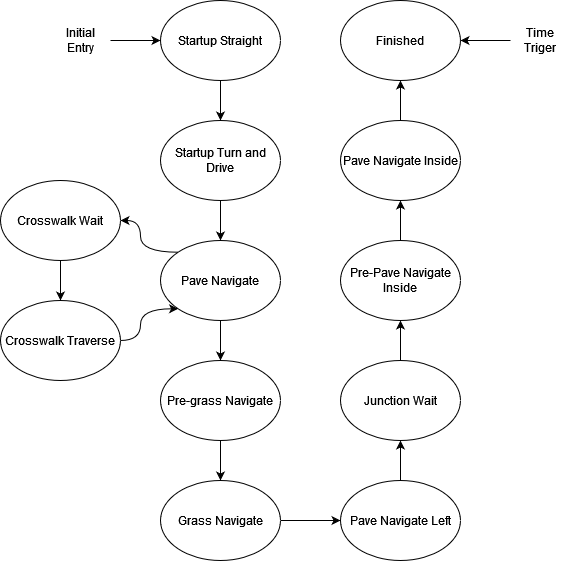

The diagram above was exported from draw.io. Its source (the exported page's mxGraphModel, read from the mxfile embedded in the PNG):
<mxGraphModel dx="1474" dy="1579" grid="1" gridSize="10" guides="1" tooltips="1" connect="1" arrows="1" fold="1" page="1" pageScale="1" pageWidth="1100" pageHeight="850" math="0" shadow="0">
  <root>
    <mxCell id="0" />
    <mxCell id="1" parent="0" />
    <mxCell id="OxigjzCW6QnxEDixV8J6-3" style="edgeStyle=orthogonalEdgeStyle;rounded=0;orthogonalLoop=1;jettySize=auto;html=1;entryX=0.5;entryY=0;entryDx=0;entryDy=0;" edge="1" parent="1" source="OxigjzCW6QnxEDixV8J6-1" target="OxigjzCW6QnxEDixV8J6-2">
      <mxGeometry relative="1" as="geometry" />
    </mxCell>
    <mxCell id="OxigjzCW6QnxEDixV8J6-1" value="Startup Straight" style="ellipse;whiteSpace=wrap;html=1;" vertex="1" parent="1">
      <mxGeometry x="170" y="70" width="120" height="80" as="geometry" />
    </mxCell>
    <mxCell id="OxigjzCW6QnxEDixV8J6-5" style="edgeStyle=orthogonalEdgeStyle;rounded=0;orthogonalLoop=1;jettySize=auto;html=1;" edge="1" parent="1" source="OxigjzCW6QnxEDixV8J6-2" target="OxigjzCW6QnxEDixV8J6-4">
      <mxGeometry relative="1" as="geometry" />
    </mxCell>
    <mxCell id="OxigjzCW6QnxEDixV8J6-2" value="Startup Turn and Drive" style="ellipse;whiteSpace=wrap;html=1;" vertex="1" parent="1">
      <mxGeometry x="170" y="190" width="120" height="80" as="geometry" />
    </mxCell>
    <mxCell id="OxigjzCW6QnxEDixV8J6-10" style="edgeStyle=orthogonalEdgeStyle;rounded=0;orthogonalLoop=1;jettySize=auto;html=1;entryX=0.5;entryY=0;entryDx=0;entryDy=0;" edge="1" parent="1" source="OxigjzCW6QnxEDixV8J6-4" target="OxigjzCW6QnxEDixV8J6-9">
      <mxGeometry relative="1" as="geometry" />
    </mxCell>
    <mxCell id="OxigjzCW6QnxEDixV8J6-16" style="edgeStyle=orthogonalEdgeStyle;rounded=0;orthogonalLoop=1;jettySize=auto;html=1;exitX=0;exitY=0;exitDx=0;exitDy=0;entryX=1;entryY=0.5;entryDx=0;entryDy=0;curved=1;" edge="1" parent="1" source="OxigjzCW6QnxEDixV8J6-4" target="OxigjzCW6QnxEDixV8J6-6">
      <mxGeometry relative="1" as="geometry" />
    </mxCell>
    <mxCell id="OxigjzCW6QnxEDixV8J6-4" value="Pave Navigate" style="ellipse;whiteSpace=wrap;html=1;" vertex="1" parent="1">
      <mxGeometry x="170" y="310" width="120" height="80" as="geometry" />
    </mxCell>
    <mxCell id="OxigjzCW6QnxEDixV8J6-18" style="edgeStyle=orthogonalEdgeStyle;rounded=0;orthogonalLoop=1;jettySize=auto;html=1;exitX=0.5;exitY=1;exitDx=0;exitDy=0;entryX=0.5;entryY=0;entryDx=0;entryDy=0;" edge="1" parent="1" source="OxigjzCW6QnxEDixV8J6-6" target="OxigjzCW6QnxEDixV8J6-15">
      <mxGeometry relative="1" as="geometry" />
    </mxCell>
    <mxCell id="OxigjzCW6QnxEDixV8J6-6" value="Crosswalk Wait" style="ellipse;whiteSpace=wrap;html=1;" vertex="1" parent="1">
      <mxGeometry x="10" y="250" width="120" height="80" as="geometry" />
    </mxCell>
    <mxCell id="OxigjzCW6QnxEDixV8J6-12" style="edgeStyle=orthogonalEdgeStyle;rounded=0;orthogonalLoop=1;jettySize=auto;html=1;entryX=0.5;entryY=0;entryDx=0;entryDy=0;" edge="1" parent="1" source="OxigjzCW6QnxEDixV8J6-9" target="OxigjzCW6QnxEDixV8J6-11">
      <mxGeometry relative="1" as="geometry" />
    </mxCell>
    <mxCell id="OxigjzCW6QnxEDixV8J6-9" value="Pre-grass Navigate" style="ellipse;whiteSpace=wrap;html=1;" vertex="1" parent="1">
      <mxGeometry x="170" y="430" width="120" height="80" as="geometry" />
    </mxCell>
    <mxCell id="OxigjzCW6QnxEDixV8J6-14" style="edgeStyle=orthogonalEdgeStyle;rounded=0;orthogonalLoop=1;jettySize=auto;html=1;" edge="1" parent="1" source="OxigjzCW6QnxEDixV8J6-11" target="OxigjzCW6QnxEDixV8J6-13">
      <mxGeometry relative="1" as="geometry" />
    </mxCell>
    <mxCell id="OxigjzCW6QnxEDixV8J6-11" value="Grass Navigate" style="ellipse;whiteSpace=wrap;html=1;" vertex="1" parent="1">
      <mxGeometry x="170" y="550" width="120" height="80" as="geometry" />
    </mxCell>
    <mxCell id="OxigjzCW6QnxEDixV8J6-20" style="edgeStyle=orthogonalEdgeStyle;rounded=0;orthogonalLoop=1;jettySize=auto;html=1;entryX=0.5;entryY=1;entryDx=0;entryDy=0;" edge="1" parent="1" source="OxigjzCW6QnxEDixV8J6-13" target="OxigjzCW6QnxEDixV8J6-19">
      <mxGeometry relative="1" as="geometry" />
    </mxCell>
    <mxCell id="OxigjzCW6QnxEDixV8J6-13" value="Pave Navigate Left" style="ellipse;whiteSpace=wrap;html=1;" vertex="1" parent="1">
      <mxGeometry x="350" y="550" width="120" height="80" as="geometry" />
    </mxCell>
    <mxCell id="OxigjzCW6QnxEDixV8J6-17" style="edgeStyle=orthogonalEdgeStyle;rounded=0;orthogonalLoop=1;jettySize=auto;html=1;entryX=0;entryY=1;entryDx=0;entryDy=0;curved=1;" edge="1" parent="1" source="OxigjzCW6QnxEDixV8J6-15" target="OxigjzCW6QnxEDixV8J6-4">
      <mxGeometry relative="1" as="geometry" />
    </mxCell>
    <mxCell id="OxigjzCW6QnxEDixV8J6-15" value="Crosswalk Traverse" style="ellipse;whiteSpace=wrap;html=1;" vertex="1" parent="1">
      <mxGeometry x="10" y="370" width="120" height="80" as="geometry" />
    </mxCell>
    <mxCell id="OxigjzCW6QnxEDixV8J6-22" style="edgeStyle=orthogonalEdgeStyle;rounded=0;orthogonalLoop=1;jettySize=auto;html=1;entryX=0.5;entryY=1;entryDx=0;entryDy=0;" edge="1" parent="1" source="OxigjzCW6QnxEDixV8J6-19" target="OxigjzCW6QnxEDixV8J6-21">
      <mxGeometry relative="1" as="geometry" />
    </mxCell>
    <mxCell id="OxigjzCW6QnxEDixV8J6-19" value="Junction Wait" style="ellipse;whiteSpace=wrap;html=1;" vertex="1" parent="1">
      <mxGeometry x="350" y="430" width="120" height="80" as="geometry" />
    </mxCell>
    <mxCell id="OxigjzCW6QnxEDixV8J6-24" style="edgeStyle=orthogonalEdgeStyle;rounded=0;orthogonalLoop=1;jettySize=auto;html=1;entryX=0.5;entryY=1;entryDx=0;entryDy=0;" edge="1" parent="1" source="OxigjzCW6QnxEDixV8J6-21" target="OxigjzCW6QnxEDixV8J6-23">
      <mxGeometry relative="1" as="geometry" />
    </mxCell>
    <mxCell id="OxigjzCW6QnxEDixV8J6-21" value="Pre-Pave Navigate Inside" style="ellipse;whiteSpace=wrap;html=1;" vertex="1" parent="1">
      <mxGeometry x="350" y="310" width="120" height="80" as="geometry" />
    </mxCell>
    <mxCell id="OxigjzCW6QnxEDixV8J6-26" style="edgeStyle=orthogonalEdgeStyle;rounded=0;orthogonalLoop=1;jettySize=auto;html=1;exitX=0.5;exitY=0;exitDx=0;exitDy=0;entryX=0.5;entryY=1;entryDx=0;entryDy=0;" edge="1" parent="1" source="OxigjzCW6QnxEDixV8J6-23" target="OxigjzCW6QnxEDixV8J6-25">
      <mxGeometry relative="1" as="geometry" />
    </mxCell>
    <mxCell id="OxigjzCW6QnxEDixV8J6-23" value="Pave Navigate Inside" style="ellipse;whiteSpace=wrap;html=1;" vertex="1" parent="1">
      <mxGeometry x="350" y="190" width="120" height="80" as="geometry" />
    </mxCell>
    <mxCell id="OxigjzCW6QnxEDixV8J6-25" value="Finished" style="ellipse;whiteSpace=wrap;html=1;" vertex="1" parent="1">
      <mxGeometry x="350" y="70" width="120" height="80" as="geometry" />
    </mxCell>
    <mxCell id="OxigjzCW6QnxEDixV8J6-28" style="edgeStyle=orthogonalEdgeStyle;rounded=0;orthogonalLoop=1;jettySize=auto;html=1;entryX=0;entryY=0.5;entryDx=0;entryDy=0;" edge="1" parent="1" source="OxigjzCW6QnxEDixV8J6-27" target="OxigjzCW6QnxEDixV8J6-1">
      <mxGeometry relative="1" as="geometry" />
    </mxCell>
    <mxCell id="OxigjzCW6QnxEDixV8J6-27" value="Initial Entry" style="text;html=1;strokeColor=none;fillColor=none;align=center;verticalAlign=middle;whiteSpace=wrap;rounded=0;" vertex="1" parent="1">
      <mxGeometry x="60" y="95" width="60" height="30" as="geometry" />
    </mxCell>
    <mxCell id="OxigjzCW6QnxEDixV8J6-30" style="edgeStyle=orthogonalEdgeStyle;rounded=0;orthogonalLoop=1;jettySize=auto;html=1;entryX=1;entryY=0.5;entryDx=0;entryDy=0;" edge="1" parent="1" source="OxigjzCW6QnxEDixV8J6-29" target="OxigjzCW6QnxEDixV8J6-25">
      <mxGeometry relative="1" as="geometry" />
    </mxCell>
    <mxCell id="OxigjzCW6QnxEDixV8J6-29" value="Time Triger" style="text;html=1;strokeColor=none;fillColor=none;align=center;verticalAlign=middle;whiteSpace=wrap;rounded=0;" vertex="1" parent="1">
      <mxGeometry x="520" y="95" width="60" height="30" as="geometry" />
    </mxCell>
  </root>
</mxGraphModel>